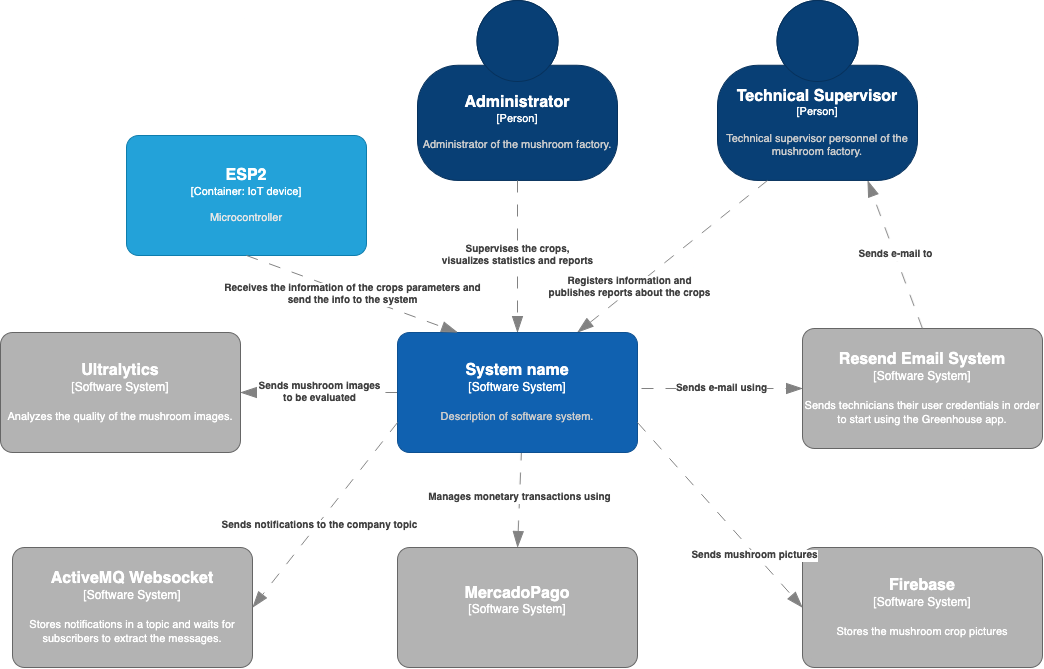

The diagram above was exported from draw.io. Its source (the exported page's mxGraphModel, read from the mxfile embedded in the PNG):
<mxGraphModel dx="8282" dy="5126" grid="1" gridSize="10" guides="1" tooltips="1" connect="1" arrows="1" fold="1" page="1" pageScale="1" pageWidth="850" pageHeight="1100" math="0" shadow="0">
  <root>
    <mxCell id="0" />
    <mxCell id="1" parent="0" />
    <object placeholders="1" c4Name="Administrator" c4Type="Person" c4Description="Administrator of the mushroom factory." label="&lt;font style=&quot;font-size: 16px&quot;&gt;&lt;b&gt;%c4Name%&lt;/b&gt;&lt;/font&gt;&lt;div&gt;[%c4Type%]&lt;/div&gt;&lt;br&gt;&lt;div&gt;&lt;font style=&quot;font-size: 11px&quot;&gt;&lt;font color=&quot;#cccccc&quot;&gt;%c4Description%&lt;/font&gt;&lt;/div&gt;" id="2">
      <mxCell style="html=1;fontSize=11;dashed=0;whiteSpace=wrap;fillColor=#083F75;strokeColor=#06315C;fontColor=#ffffff;shape=mxgraph.c4.person2;align=center;metaEdit=1;points=[[0.5,0,0],[1,0.5,0],[1,0.75,0],[0.75,1,0],[0.5,1,0],[0.25,1,0],[0,0.75,0],[0,0.5,0]];resizable=0;" vertex="1" parent="1">
        <mxGeometry x="-4239" y="-2205" width="200" height="180" as="geometry" />
      </mxCell>
    </object>
    <object placeholders="1" c4Name="Technical Supervisor" c4Type="Person" c4Description="Technical supervisor personnel of the mushroom factory." label="&lt;font style=&quot;font-size: 16px&quot;&gt;&lt;b&gt;%c4Name%&lt;/b&gt;&lt;/font&gt;&lt;div&gt;[%c4Type%]&lt;/div&gt;&lt;br&gt;&lt;div&gt;&lt;font style=&quot;font-size: 11px&quot;&gt;&lt;font color=&quot;#cccccc&quot;&gt;%c4Description%&lt;/font&gt;&lt;/div&gt;" id="3">
      <mxCell style="html=1;fontSize=11;dashed=0;whiteSpace=wrap;fillColor=#083F75;strokeColor=#06315C;fontColor=#ffffff;shape=mxgraph.c4.person2;align=center;metaEdit=1;points=[[0.5,0,0],[1,0.5,0],[1,0.75,0],[0.75,1,0],[0.5,1,0],[0.25,1,0],[0,0.75,0],[0,0.5,0]];resizable=0;" vertex="1" parent="1">
        <mxGeometry x="-3939" y="-2205" width="200" height="180" as="geometry" />
      </mxCell>
    </object>
    <object placeholders="1" c4Type="Relationship" c4Description="Registers information and &#10;publishes reports about the crops" label="&lt;div style=&quot;text-align: left&quot;&gt;&lt;div style=&quot;text-align: center&quot;&gt;&lt;b&gt;%c4Description%&lt;/b&gt;&lt;/div&gt;" id="4">
      <mxCell style="endArrow=blockThin;html=1;fontSize=10;fontColor=#404040;strokeWidth=1;endFill=1;strokeColor=#828282;metaEdit=1;endSize=14;startSize=14;jumpStyle=arc;jumpSize=16;rounded=0;exitX=0.25;exitY=1;exitDx=0;exitDy=0;exitPerimeter=0;dashed=1;dashPattern=12 12;entryX=0.75;entryY=0;entryDx=0;entryDy=0;entryPerimeter=0;spacingRight=0;spacing=20;" edge="1" source="3" target="13" parent="1">
        <mxGeometry x="0.434" y="-3" width="240" relative="1" as="geometry">
          <mxPoint x="-4679" y="-1690" as="sourcePoint" />
          <mxPoint x="-4075" y="-1877" as="targetPoint" />
          <mxPoint y="1" as="offset" />
        </mxGeometry>
      </mxCell>
    </object>
    <object placeholders="1" c4Type="Relationship" c4Description="Supervises the crops, &#10;visualizes statistics and reports" label="&lt;div style=&quot;text-align: left&quot;&gt;&lt;div style=&quot;text-align: center&quot;&gt;&lt;b&gt;%c4Description%&lt;/b&gt;&lt;/div&gt;" id="5">
      <mxCell style="endArrow=blockThin;html=1;fontSize=10;fontColor=#404040;strokeWidth=1;endFill=1;strokeColor=#828282;metaEdit=1;endSize=14;startSize=14;jumpStyle=arc;jumpSize=16;rounded=0;dashed=1;dashPattern=12 12;exitX=0.5;exitY=1;exitDx=0;exitDy=0;exitPerimeter=0;entryX=0.5;entryY=0;entryDx=0;entryDy=0;entryPerimeter=0;" edge="1" source="2" target="13" parent="1">
        <mxGeometry width="240" relative="1" as="geometry">
          <mxPoint x="-4815" y="-1758" as="sourcePoint" />
          <mxPoint x="-4135" y="-1877" as="targetPoint" />
        </mxGeometry>
      </mxCell>
    </object>
    <object placeholders="1" c4Name="Ultralytics" c4Type="Software System" c4Description="Analyzes the quality of the mushroom images." label="&lt;font style=&quot;font-size: 16px&quot;&gt;&lt;b&gt;%c4Name%&lt;/b&gt;&lt;/font&gt;&lt;div&gt;[%c4Type%]&lt;/div&gt;&lt;br&gt;&lt;div&gt;&lt;font style=&quot;font-size: 11px&quot;&gt;&lt;font&gt;%c4Description%&lt;/font&gt;&lt;/font&gt;&lt;/div&gt;" id="6">
      <mxCell style="rounded=1;whiteSpace=wrap;html=1;labelBackgroundColor=none;fillColor=#B3B3B3;fontColor=#FFFFFF;align=center;arcSize=10;strokeColor=#666666;metaEdit=1;resizable=0;points=[[0.25,0,0],[0.5,0,0],[0.75,0,0],[1,0.25,0],[1,0.5,0],[1,0.75,0],[0.75,1,0],[0.5,1,0],[0.25,1,0],[0,0.75,0],[0,0.5,0],[0,0.25,0]];" vertex="1" parent="1">
        <mxGeometry x="-4656" y="-1873" width="240" height="120" as="geometry" />
      </mxCell>
    </object>
    <object placeholders="1" c4Type="Relationship" c4Technology="" c4Description="Sends mushroom images&#10;to be evaluated" label="&lt;div style=&quot;text-align: left&quot;&gt;&lt;div style=&quot;text-align: center&quot;&gt;&lt;b&gt;%c4Description%&lt;/b&gt;&lt;/div&gt;&lt;div style=&quot;text-align: center&quot;&gt;%c4Technology%&lt;/div&gt;&lt;/div&gt;" id="7">
      <mxCell style="endArrow=blockThin;html=1;fontSize=10;fontColor=#404040;strokeWidth=1;endFill=1;strokeColor=#828282;elbow=vertical;metaEdit=1;endSize=14;startSize=14;jumpStyle=arc;jumpSize=16;rounded=0;entryX=1;entryY=0.5;entryDx=0;entryDy=0;entryPerimeter=0;dashed=1;dashPattern=12 12;exitX=0;exitY=0.5;exitDx=0;exitDy=0;exitPerimeter=0;" edge="1" source="13" target="6" parent="1">
        <mxGeometry x="-0.0061" width="240" relative="1" as="geometry">
          <mxPoint x="-4281" y="-1834" as="sourcePoint" />
          <mxPoint x="-5464" y="-1456" as="targetPoint" />
          <mxPoint as="offset" />
        </mxGeometry>
      </mxCell>
    </object>
    <object placeholders="1" c4Name="Resend Email System" c4Type="Software System" c4Description="Sends technicians their user credentials in order to start using the Greenhouse app." label="&lt;font style=&quot;font-size: 16px&quot;&gt;&lt;b&gt;%c4Name%&lt;/b&gt;&lt;/font&gt;&lt;div&gt;[%c4Type%]&lt;/div&gt;&lt;br&gt;&lt;div&gt;&lt;font style=&quot;font-size: 11px&quot;&gt;&lt;font&gt;%c4Description%&lt;/font&gt;&lt;/font&gt;&lt;/div&gt;" id="8">
      <mxCell style="rounded=1;whiteSpace=wrap;html=1;labelBackgroundColor=none;fillColor=#B3B3B3;fontColor=#FFFFFF;align=center;arcSize=10;strokeColor=#666666;metaEdit=1;resizable=0;points=[[0.25,0,0],[0.5,0,0],[0.75,0,0],[1,0.25,0],[1,0.5,0],[1,0.75,0],[0.75,1,0],[0.5,1,0],[0.25,1,0],[0,0.75,0],[0,0.5,0],[0,0.25,0]];" vertex="1" parent="1">
        <mxGeometry x="-3854" y="-1877" width="240" height="120" as="geometry" />
      </mxCell>
    </object>
    <object placeholders="1" c4Type="Relationship" c4Description="Sends e-mail to" label="&lt;div style=&quot;text-align: left&quot;&gt;&lt;div style=&quot;text-align: center&quot;&gt;&lt;b&gt;%c4Description%&lt;/b&gt;&lt;/div&gt;" id="9">
      <mxCell style="endArrow=blockThin;html=1;fontSize=10;fontColor=#404040;strokeWidth=1;endFill=1;strokeColor=#828282;elbow=vertical;metaEdit=1;endSize=14;startSize=14;jumpStyle=arc;jumpSize=16;rounded=0;dashed=1;dashPattern=12 12;entryX=0.75;entryY=1;entryDx=0;entryDy=0;entryPerimeter=0;exitX=0.5;exitY=0;exitDx=0;exitDy=0;exitPerimeter=0;" edge="1" source="8" target="3" parent="1">
        <mxGeometry width="240" relative="1" as="geometry">
          <mxPoint x="-4430" y="-1475" as="sourcePoint" />
          <mxPoint x="-4504" y="-1663" as="targetPoint" />
        </mxGeometry>
      </mxCell>
    </object>
    <object placeholders="1" c4Type="Relationship" c4Description="Sends e-mail using" label="&lt;div style=&quot;text-align: left&quot;&gt;&lt;div style=&quot;text-align: center&quot;&gt;&lt;b&gt;%c4Description%&lt;/b&gt;&lt;/div&gt;" id="10">
      <mxCell style="endArrow=blockThin;html=1;fontSize=10;fontColor=#404040;strokeWidth=1;endFill=1;strokeColor=#828282;elbow=vertical;metaEdit=1;endSize=14;startSize=14;jumpStyle=arc;jumpSize=16;rounded=0;dashed=1;dashPattern=12 12;entryX=0;entryY=0.5;entryDx=0;entryDy=0;entryPerimeter=0;exitX=1;exitY=0.5;exitDx=0;exitDy=0;exitPerimeter=0;" edge="1" target="8" parent="1">
        <mxGeometry width="240" relative="1" as="geometry">
          <mxPoint x="-4015" y="-1817" as="sourcePoint" />
          <mxPoint x="-4059" y="-2060" as="targetPoint" />
        </mxGeometry>
      </mxCell>
    </object>
    <object placeholders="1" c4Name="MercadoPago" c4Type="Software System" c4Description="" label="&lt;font style=&quot;font-size: 16px&quot;&gt;&lt;b&gt;%c4Name%&lt;/b&gt;&lt;/font&gt;&lt;div&gt;[%c4Type%]&lt;/div&gt;&lt;br&gt;&lt;div&gt;&lt;font style=&quot;font-size: 11px&quot;&gt;&lt;font color=&quot;#cccccc&quot;&gt;%c4Description%&lt;/font&gt;&lt;/div&gt;" id="11">
      <mxCell style="rounded=1;whiteSpace=wrap;html=1;labelBackgroundColor=none;fillColor=#B3B3B3;fontColor=#ffffff;align=center;arcSize=10;strokeColor=#666666;metaEdit=1;resizable=0;points=[[0.25,0,0],[0.5,0,0],[0.75,0,0],[1,0.25,0],[1,0.5,0],[1,0.75,0],[0.75,1,0],[0.5,1,0],[0.25,1,0],[0,0.75,0],[0,0.5,0],[0,0.25,0]];" vertex="1" parent="1">
        <mxGeometry x="-4259" y="-1658" width="240" height="120" as="geometry" />
      </mxCell>
    </object>
    <object placeholders="1" c4Type="Relationship" c4Description="Manages monetary transactions using" label="&lt;div style=&quot;text-align: left&quot;&gt;&lt;div style=&quot;text-align: center&quot;&gt;&lt;b&gt;%c4Description%&lt;/b&gt;&lt;/div&gt;" id="12">
      <mxCell style="endArrow=blockThin;html=1;fontSize=10;fontColor=#404040;strokeWidth=1;endFill=1;strokeColor=#828282;elbow=vertical;metaEdit=1;endSize=14;startSize=14;jumpStyle=arc;jumpSize=16;rounded=0;dashed=1;dashPattern=12 12;entryX=0.5;entryY=0;entryDx=0;entryDy=0;entryPerimeter=0;exitX=0.5;exitY=1;exitDx=0;exitDy=0;exitPerimeter=0;" edge="1" target="11" parent="1">
        <mxGeometry width="240" relative="1" as="geometry">
          <mxPoint x="-4135" y="-1757" as="sourcePoint" />
          <mxPoint x="-3858" y="-1750" as="targetPoint" />
        </mxGeometry>
      </mxCell>
    </object>
    <object placeholders="1" c4Name="System name" c4Type="Software System" c4Description="Description of software system." label="&lt;font style=&quot;font-size: 16px&quot;&gt;&lt;b&gt;%c4Name%&lt;/b&gt;&lt;/font&gt;&lt;div&gt;[%c4Type%]&lt;/div&gt;&lt;br&gt;&lt;div&gt;&lt;font style=&quot;font-size: 11px&quot;&gt;&lt;font color=&quot;#cccccc&quot;&gt;%c4Description%&lt;/font&gt;&lt;/div&gt;" id="13">
      <mxCell style="rounded=1;whiteSpace=wrap;html=1;labelBackgroundColor=none;fillColor=#1061B0;fontColor=#ffffff;align=center;arcSize=10;strokeColor=#0D5091;metaEdit=1;resizable=0;points=[[0.25,0,0],[0.5,0,0],[0.75,0,0],[1,0.25,0],[1,0.5,0],[1,0.75,0],[0.75,1,0],[0.5,1,0],[0.25,1,0],[0,0.75,0],[0,0.5,0],[0,0.25,0]];" vertex="1" parent="1">
        <mxGeometry x="-4259" y="-1873" width="240" height="120" as="geometry" />
      </mxCell>
    </object>
    <object placeholders="1" c4Name="ActiveMQ Websocket" c4Type="Software System" c4Description="Stores notifications in a topic and waits for subscribers to extract the messages." label="&lt;font style=&quot;font-size: 16px&quot;&gt;&lt;b&gt;%c4Name%&lt;/b&gt;&lt;/font&gt;&lt;div&gt;[%c4Type%]&lt;/div&gt;&lt;br&gt;&lt;div&gt;&lt;font style=&quot;font-size: 11px&quot;&gt;&lt;font&gt;%c4Description%&lt;/font&gt;&lt;/font&gt;&lt;/div&gt;" id="14">
      <mxCell style="rounded=1;whiteSpace=wrap;html=1;labelBackgroundColor=none;fillColor=#B3B3B3;fontColor=#FFFFFF;align=center;arcSize=10;strokeColor=#666666;metaEdit=1;resizable=0;points=[[0.25,0,0],[0.5,0,0],[0.75,0,0],[1,0.25,0],[1,0.5,0],[1,0.75,0],[0.75,1,0],[0.5,1,0],[0.25,1,0],[0,0.75,0],[0,0.5,0],[0,0.25,0]];" vertex="1" parent="1">
        <mxGeometry x="-4644" y="-1658" width="240" height="120" as="geometry" />
      </mxCell>
    </object>
    <object placeholders="1" c4Type="Relationship" c4Description="Sends notifications to the company topic" label="&lt;div style=&quot;text-align: left&quot;&gt;&lt;div style=&quot;text-align: center&quot;&gt;&lt;b&gt;%c4Description%&lt;/b&gt;&lt;/div&gt;" id="15">
      <mxCell style="endArrow=blockThin;html=1;fontSize=10;fontColor=#404040;strokeWidth=1;endFill=1;strokeColor=#828282;metaEdit=1;endSize=14;startSize=14;jumpStyle=arc;jumpSize=16;rounded=0;exitX=0;exitY=0.75;exitDx=0;exitDy=0;entryX=1;entryY=0.5;entryDx=0;entryDy=0;dashed=1;dashPattern=12 12;entryPerimeter=0;exitPerimeter=0;" edge="1" source="13" target="14" parent="1">
        <mxGeometry x="0.0933" y="2" width="240" relative="1" as="geometry">
          <mxPoint x="-1521" y="-2105" as="sourcePoint" />
          <mxPoint x="-1849" y="-2674" as="targetPoint" />
          <mxPoint as="offset" />
        </mxGeometry>
      </mxCell>
    </object>
    <object placeholders="1" c4Name="Firebase" c4Type="Software System" c4Description="Stores the mushroom crop pictures" label="&lt;font style=&quot;font-size: 16px&quot;&gt;&lt;b&gt;%c4Name%&lt;/b&gt;&lt;/font&gt;&lt;div&gt;[%c4Type%]&lt;/div&gt;&lt;br&gt;&lt;div&gt;&lt;font style=&quot;font-size: 11px&quot;&gt;&lt;font&gt;%c4Description%&lt;/font&gt;&lt;/font&gt;&lt;/div&gt;" id="16">
      <mxCell style="rounded=1;whiteSpace=wrap;html=1;labelBackgroundColor=none;fillColor=#B3B3B3;fontColor=#FFFFFF;align=center;arcSize=10;strokeColor=#666666;metaEdit=1;resizable=0;points=[[0.25,0,0],[0.5,0,0],[0.75,0,0],[1,0.25,0],[1,0.5,0],[1,0.75,0],[0.75,1,0],[0.5,1,0],[0.25,1,0],[0,0.75,0],[0,0.5,0],[0,0.25,0]];" vertex="1" parent="1">
        <mxGeometry x="-3854" y="-1658" width="240" height="120" as="geometry" />
      </mxCell>
    </object>
    <object placeholders="1" c4Type="Relationship" c4Technology="" c4Description="Sends mushroom pictures" label="&lt;div style=&quot;text-align: left&quot;&gt;&lt;div style=&quot;text-align: center&quot;&gt;&lt;b&gt;%c4Description%&lt;/b&gt;&lt;/div&gt;&lt;div style=&quot;text-align: center&quot;&gt;%c4Technology%&lt;/div&gt;&lt;/div&gt;" id="17">
      <mxCell style="endArrow=blockThin;html=1;fontSize=10;fontColor=#404040;strokeWidth=1;endFill=1;strokeColor=#828282;elbow=vertical;metaEdit=1;endSize=14;startSize=14;jumpStyle=arc;jumpSize=16;rounded=0;dashed=1;dashPattern=12 12;exitX=1;exitY=0.75;exitDx=0;exitDy=0;entryX=0;entryY=0.5;entryDx=0;entryDy=0;entryPerimeter=0;exitPerimeter=0;" edge="1" source="13" target="16" parent="1">
        <mxGeometry x="0.4328" y="-1" width="240" relative="1" as="geometry">
          <mxPoint x="-1456" y="-2065" as="sourcePoint" />
          <mxPoint x="-1153" y="-2261" as="targetPoint" />
          <mxPoint as="offset" />
        </mxGeometry>
      </mxCell>
    </object>
    <object placeholders="1" c4Name="ESP2" c4Type="Container" c4Technology="IoT device" c4Description="Microcontroller" label="&lt;font style=&quot;font-size: 16px&quot;&gt;&lt;b&gt;%c4Name%&lt;/b&gt;&lt;/font&gt;&lt;div&gt;[%c4Type%: %c4Technology%]&lt;/div&gt;&lt;br&gt;&lt;div&gt;&lt;font style=&quot;font-size: 11px&quot;&gt;&lt;font color=&quot;#E6E6E6&quot;&gt;%c4Description%&lt;/font&gt;&lt;/div&gt;" id="18">
      <mxCell style="rounded=1;whiteSpace=wrap;html=1;fontSize=11;labelBackgroundColor=none;fillColor=#23A2D9;fontColor=#ffffff;align=center;arcSize=10;strokeColor=#0E7DAD;metaEdit=1;resizable=0;points=[[0.25,0,0],[0.5,0,0],[0.75,0,0],[1,0.25,0],[1,0.5,0],[1,0.75,0],[0.75,1,0],[0.5,1,0],[0.25,1,0],[0,0.75,0],[0,0.5,0],[0,0.25,0]];" vertex="1" parent="1">
        <mxGeometry x="-4530" y="-2070" width="240" height="120" as="geometry" />
      </mxCell>
    </object>
    <object placeholders="1" c4Type="Relationship" c4Description="Receives the information of the crops parameters and &#10;send the info to the system" label="&lt;div style=&quot;text-align: left&quot;&gt;&lt;div style=&quot;text-align: center&quot;&gt;&lt;b&gt;%c4Description%&lt;/b&gt;&lt;/div&gt;" id="19">
      <mxCell style="endArrow=blockThin;html=1;fontSize=10;fontColor=#404040;strokeWidth=1;endFill=1;strokeColor=#828282;metaEdit=1;endSize=14;startSize=14;jumpStyle=arc;jumpSize=16;rounded=0;dashed=1;dashPattern=12 12;exitX=0.5;exitY=1;exitDx=0;exitDy=0;exitPerimeter=0;entryX=0.25;entryY=0;entryDx=0;entryDy=0;entryPerimeter=0;" edge="1" source="18" target="13" parent="1">
        <mxGeometry width="240" relative="1" as="geometry">
          <mxPoint x="-4129" y="-2015" as="sourcePoint" />
          <mxPoint x="-4129" y="-1863" as="targetPoint" />
        </mxGeometry>
      </mxCell>
    </object>
  </root>
</mxGraphModel>